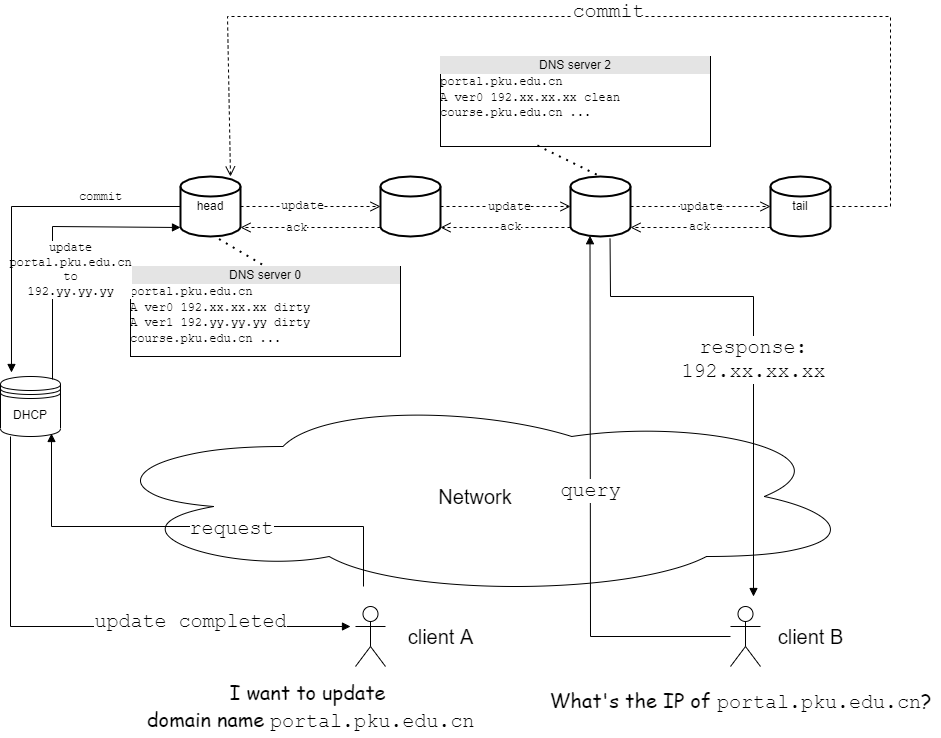

The diagram above was exported from draw.io. Its source (the exported page's mxGraphModel, read from the mxfile embedded in the PNG):
<mxGraphModel dx="1024" dy="699" grid="1" gridSize="10" guides="1" tooltips="1" connect="1" arrows="1" fold="1" page="1" pageScale="1" pageWidth="1169" pageHeight="827" background="none" math="0" shadow="0">
  <root>
    <mxCell id="0" />
    <mxCell id="1" parent="0" />
    <mxCell id="BsmoOaTUb0wDzqbePO45-2" value="head" style="strokeWidth=2;html=1;shape=mxgraph.flowchart.database;whiteSpace=wrap;" parent="1" vertex="1">
      <mxGeometry x="270" y="230" width="60" height="60" as="geometry" />
    </mxCell>
    <mxCell id="BsmoOaTUb0wDzqbePO45-3" value="" style="strokeWidth=2;html=1;shape=mxgraph.flowchart.database;whiteSpace=wrap;" parent="1" vertex="1">
      <mxGeometry x="660" y="230" width="60" height="60" as="geometry" />
    </mxCell>
    <mxCell id="BsmoOaTUb0wDzqbePO45-4" value="" style="strokeWidth=2;html=1;shape=mxgraph.flowchart.database;whiteSpace=wrap;" parent="1" vertex="1">
      <mxGeometry x="470" y="230" width="60" height="60" as="geometry" />
    </mxCell>
    <mxCell id="BsmoOaTUb0wDzqbePO45-5" value="tail" style="strokeWidth=2;html=1;shape=mxgraph.flowchart.database;whiteSpace=wrap;" parent="1" vertex="1">
      <mxGeometry x="860" y="230" width="60" height="60" as="geometry" />
    </mxCell>
    <mxCell id="BsmoOaTUb0wDzqbePO45-6" value="&lt;font style=&quot;font-size: 20px&quot;&gt;Network&lt;/font&gt;" style="ellipse;shape=cloud;whiteSpace=wrap;html=1;" parent="1" vertex="1">
      <mxGeometry x="180" y="450" width="770" height="200" as="geometry" />
    </mxCell>
    <mxCell id="BsmoOaTUb0wDzqbePO45-7" value="" style="shape=umlActor;verticalLabelPosition=bottom;verticalAlign=top;html=1;" parent="1" vertex="1">
      <mxGeometry x="445" y="660" width="30" height="60" as="geometry" />
    </mxCell>
    <mxCell id="BsmoOaTUb0wDzqbePO45-8" value="" style="shape=umlActor;verticalLabelPosition=bottom;verticalAlign=top;html=1;" parent="1" vertex="1">
      <mxGeometry x="820" y="660" width="30" height="60" as="geometry" />
    </mxCell>
    <mxCell id="BsmoOaTUb0wDzqbePO45-9" value="DHCP" style="shape=datastore;whiteSpace=wrap;html=1;" parent="1" vertex="1">
      <mxGeometry x="90" y="430" width="60" height="60" as="geometry" />
    </mxCell>
    <mxCell id="BsmoOaTUb0wDzqbePO45-12" value="&lt;div style=&quot;text-align: center ; box-sizing: border-box ; width: 100% ; background: rgb(228 , 228 , 228) ; padding: 2px&quot;&gt;DNS server 0&lt;/div&gt;&lt;font face=&quot;Courier New&quot;&gt;portal.pku.edu.cn &lt;br&gt;A ver0 192.xx.xx.xx dirty&lt;br&gt;A ver1 192.yy.yy.yy dirty&lt;br&gt;course.pku.edu.cn ...&lt;br&gt;&lt;/font&gt;" style="verticalAlign=top;align=left;overflow=fill;html=1;" parent="1" vertex="1">
      <mxGeometry x="220" y="320" width="270" height="90" as="geometry" />
    </mxCell>
    <mxCell id="BsmoOaTUb0wDzqbePO45-13" value="" style="html=1;verticalAlign=bottom;endArrow=open;dashed=1;endSize=8;rounded=0;fontFamily=Courier New;exitX=1;exitY=0.5;exitDx=0;exitDy=0;exitPerimeter=0;entryX=0;entryY=0.5;entryDx=0;entryDy=0;entryPerimeter=0;" parent="1" source="BsmoOaTUb0wDzqbePO45-2" target="BsmoOaTUb0wDzqbePO45-4" edge="1">
      <mxGeometry relative="1" as="geometry">
        <mxPoint x="400" y="330" as="sourcePoint" />
        <mxPoint x="320" y="330" as="targetPoint" />
      </mxGeometry>
    </mxCell>
    <mxCell id="BsmoOaTUb0wDzqbePO45-20" value="update" style="edgeLabel;html=1;align=center;verticalAlign=middle;resizable=0;points=[];fontFamily=Courier New;" parent="BsmoOaTUb0wDzqbePO45-13" vertex="1" connectable="0">
      <mxGeometry x="-0.1233" y="1" relative="1" as="geometry">
        <mxPoint as="offset" />
      </mxGeometry>
    </mxCell>
    <mxCell id="BsmoOaTUb0wDzqbePO45-14" value="update" style="html=1;verticalAlign=bottom;endArrow=open;dashed=1;endSize=8;rounded=0;fontFamily=Courier New;exitX=1;exitY=0.5;exitDx=0;exitDy=0;exitPerimeter=0;entryX=0;entryY=0.5;entryDx=0;entryDy=0;entryPerimeter=0;" parent="1" source="BsmoOaTUb0wDzqbePO45-4" target="BsmoOaTUb0wDzqbePO45-3" edge="1">
      <mxGeometry x="0.0769" y="-10" relative="1" as="geometry">
        <mxPoint x="600" y="330" as="sourcePoint" />
        <mxPoint x="520" y="330" as="targetPoint" />
        <mxPoint as="offset" />
      </mxGeometry>
    </mxCell>
    <mxCell id="BsmoOaTUb0wDzqbePO45-15" value="update" style="html=1;verticalAlign=bottom;endArrow=open;dashed=1;endSize=8;rounded=0;fontFamily=Courier New;exitX=1;exitY=0.5;exitDx=0;exitDy=0;exitPerimeter=0;" parent="1" source="BsmoOaTUb0wDzqbePO45-3" target="BsmoOaTUb0wDzqbePO45-5" edge="1">
      <mxGeometry y="-10" relative="1" as="geometry">
        <mxPoint x="900" y="330" as="sourcePoint" />
        <mxPoint x="820" y="330" as="targetPoint" />
        <mxPoint as="offset" />
      </mxGeometry>
    </mxCell>
    <mxCell id="BsmoOaTUb0wDzqbePO45-16" value="" style="html=1;verticalAlign=bottom;endArrow=open;dashed=1;endSize=8;rounded=0;fontFamily=Courier New;exitX=0;exitY=0.85;exitDx=0;exitDy=0;exitPerimeter=0;entryX=1;entryY=0.85;entryDx=0;entryDy=0;entryPerimeter=0;" parent="1" source="BsmoOaTUb0wDzqbePO45-4" target="BsmoOaTUb0wDzqbePO45-2" edge="1">
      <mxGeometry relative="1" as="geometry">
        <mxPoint x="550" y="330" as="sourcePoint" />
        <mxPoint x="470" y="330" as="targetPoint" />
      </mxGeometry>
    </mxCell>
    <mxCell id="BsmoOaTUb0wDzqbePO45-21" value="ack" style="edgeLabel;html=1;align=center;verticalAlign=middle;resizable=0;points=[];fontFamily=Courier New;" parent="BsmoOaTUb0wDzqbePO45-16" vertex="1" connectable="0">
      <mxGeometry x="0.2049" relative="1" as="geometry">
        <mxPoint as="offset" />
      </mxGeometry>
    </mxCell>
    <mxCell id="BsmoOaTUb0wDzqbePO45-17" value="ack" style="html=1;verticalAlign=bottom;endArrow=open;dashed=1;endSize=8;rounded=0;fontFamily=Courier New;exitX=0;exitY=0.85;exitDx=0;exitDy=0;exitPerimeter=0;entryX=1;entryY=0.85;entryDx=0;entryDy=0;entryPerimeter=0;" parent="1" source="BsmoOaTUb0wDzqbePO45-3" target="BsmoOaTUb0wDzqbePO45-4" edge="1">
      <mxGeometry x="-0.0769" y="9" relative="1" as="geometry">
        <mxPoint x="750" y="330" as="sourcePoint" />
        <mxPoint x="670" y="330" as="targetPoint" />
        <mxPoint as="offset" />
      </mxGeometry>
    </mxCell>
    <mxCell id="BsmoOaTUb0wDzqbePO45-18" value="ack" style="html=1;verticalAlign=bottom;endArrow=open;dashed=1;endSize=8;rounded=0;fontFamily=Courier New;exitX=0;exitY=0.85;exitDx=0;exitDy=0;exitPerimeter=0;entryX=1;entryY=0.85;entryDx=0;entryDy=0;entryPerimeter=0;" parent="1" source="BsmoOaTUb0wDzqbePO45-5" target="BsmoOaTUb0wDzqbePO45-3" edge="1">
      <mxGeometry y="9" relative="1" as="geometry">
        <mxPoint x="950" y="330" as="sourcePoint" />
        <mxPoint x="870" y="330" as="targetPoint" />
        <mxPoint as="offset" />
      </mxGeometry>
    </mxCell>
    <mxCell id="BsmoOaTUb0wDzqbePO45-19" value="&lt;div style=&quot;text-align: center ; box-sizing: border-box ; width: 100% ; background: rgb(228 , 228 , 228) ; padding: 2px&quot;&gt;DNS server 2&lt;/div&gt;&lt;font face=&quot;Courier New&quot;&gt;portal.pku.edu.cn&lt;br&gt;A ver0 192.xx.xx.xx clean&lt;br&gt;course.pku.edu.cn ...&lt;br&gt;&lt;/font&gt;" style="verticalAlign=top;align=left;overflow=fill;html=1;" parent="1" vertex="1">
      <mxGeometry x="530" y="110" width="270" height="90" as="geometry" />
    </mxCell>
    <mxCell id="BsmoOaTUb0wDzqbePO45-22" value="update&lt;br&gt;portal.pku.edu.cn&lt;br&gt;to&lt;br&gt;192.yy.yy.yy" style="html=1;verticalAlign=bottom;endArrow=block;rounded=0;fontFamily=Courier New;exitX=0.85;exitY=0.05;exitDx=0;exitDy=0;exitPerimeter=0;entryX=0;entryY=0.85;entryDx=0;entryDy=0;entryPerimeter=0;" parent="1" edge="1" target="BsmoOaTUb0wDzqbePO45-2">
      <mxGeometry x="-0.4503" y="-18" width="80" relative="1" as="geometry">
        <mxPoint x="142" y="433" as="sourcePoint" />
        <mxPoint x="271" y="260" as="targetPoint" />
        <Array as="points">
          <mxPoint x="142" y="280" />
        </Array>
        <mxPoint as="offset" />
      </mxGeometry>
    </mxCell>
    <mxCell id="BsmoOaTUb0wDzqbePO45-23" value="" style="html=1;verticalAlign=bottom;endArrow=block;rounded=0;fontFamily=Courier New;fontSize=20;entryX=0.85;entryY=0.95;entryDx=0;entryDy=0;entryPerimeter=0;" parent="1" target="BsmoOaTUb0wDzqbePO45-9" edge="1">
      <mxGeometry x="0.1772" y="150" width="80" relative="1" as="geometry">
        <mxPoint x="453" y="640" as="sourcePoint" />
        <mxPoint x="530" y="540" as="targetPoint" />
        <Array as="points">
          <mxPoint x="453" y="580" />
          <mxPoint x="141" y="580" />
        </Array>
        <mxPoint as="offset" />
      </mxGeometry>
    </mxCell>
    <mxCell id="BsmoOaTUb0wDzqbePO45-32" value="request" style="edgeLabel;html=1;align=center;verticalAlign=middle;resizable=0;points=[];fontSize=20;fontFamily=Courier New;" parent="BsmoOaTUb0wDzqbePO45-23" vertex="1" connectable="0">
      <mxGeometry x="-0.0421" y="1" relative="1" as="geometry">
        <mxPoint x="30" as="offset" />
      </mxGeometry>
    </mxCell>
    <mxCell id="BsmoOaTUb0wDzqbePO45-24" value="&lt;font face=&quot;Comic Sans MS&quot;&gt;I want to update &lt;br&gt;domain name &lt;/font&gt;portal.pku.edu.cn" style="text;html=1;align=center;verticalAlign=middle;resizable=0;points=[];autosize=1;strokeColor=none;fillColor=none;fontSize=20;fontFamily=Courier New;" parent="1" vertex="1">
      <mxGeometry x="230" y="730" width="340" height="60" as="geometry" />
    </mxCell>
    <mxCell id="BsmoOaTUb0wDzqbePO45-26" value="client A" style="text;html=1;align=center;verticalAlign=middle;resizable=0;points=[];autosize=1;strokeColor=none;fillColor=none;fontSize=20;fontFamily=Helvetica;" parent="1" vertex="1">
      <mxGeometry x="490" y="675" width="80" height="30" as="geometry" />
    </mxCell>
    <mxCell id="BsmoOaTUb0wDzqbePO45-28" value="client B" style="text;html=1;align=center;verticalAlign=middle;resizable=0;points=[];autosize=1;strokeColor=none;fillColor=none;fontSize=20;fontFamily=Helvetica;" parent="1" vertex="1">
      <mxGeometry x="860" y="675" width="80" height="30" as="geometry" />
    </mxCell>
    <mxCell id="BsmoOaTUb0wDzqbePO45-29" value="&lt;font face=&quot;Comic Sans MS&quot;&gt;What's the IP of &lt;/font&gt;&lt;font face=&quot;Courier New&quot;&gt;portal.pku.edu.cn&lt;/font&gt;&lt;font face=&quot;Comic Sans MS&quot;&gt;?&lt;/font&gt;" style="text;html=1;align=center;verticalAlign=middle;resizable=0;points=[];autosize=1;strokeColor=none;fillColor=none;fontSize=20;fontFamily=Helvetica;" parent="1" vertex="1">
      <mxGeometry x="630" y="740" width="400" height="30" as="geometry" />
    </mxCell>
    <mxCell id="BsmoOaTUb0wDzqbePO45-30" value="query" style="html=1;verticalAlign=bottom;endArrow=block;rounded=0;fontFamily=Courier New;fontSize=20;entryX=0.325;entryY=0.987;entryDx=0;entryDy=0;entryPerimeter=0;" parent="1" source="BsmoOaTUb0wDzqbePO45-8" target="BsmoOaTUb0wDzqbePO45-3" edge="1">
      <mxGeometry width="80" relative="1" as="geometry">
        <mxPoint x="520" y="450" as="sourcePoint" />
        <mxPoint x="600" y="450" as="targetPoint" />
        <Array as="points">
          <mxPoint x="680" y="690" />
        </Array>
      </mxGeometry>
    </mxCell>
    <mxCell id="BsmoOaTUb0wDzqbePO45-31" value="response:&lt;br&gt;192.xx.xx.xx" style="html=1;verticalAlign=bottom;endArrow=block;rounded=0;fontFamily=Courier New;fontSize=20;exitX=0.659;exitY=1.036;exitDx=0;exitDy=0;exitPerimeter=0;" parent="1" source="BsmoOaTUb0wDzqbePO45-3" edge="1">
      <mxGeometry x="0.1614" width="80" relative="1" as="geometry">
        <mxPoint x="520" y="450" as="sourcePoint" />
        <mxPoint x="843" y="650" as="targetPoint" />
        <Array as="points">
          <mxPoint x="700" y="350" />
          <mxPoint x="843" y="350" />
        </Array>
        <mxPoint as="offset" />
      </mxGeometry>
    </mxCell>
    <mxCell id="BsmoOaTUb0wDzqbePO45-33" value="commit" style="html=1;verticalAlign=bottom;endArrow=open;dashed=1;endSize=8;rounded=0;fontFamily=Courier New;fontSize=20;exitX=1;exitY=0.5;exitDx=0;exitDy=0;exitPerimeter=0;" parent="1" source="BsmoOaTUb0wDzqbePO45-5" edge="1">
      <mxGeometry x="-0.008" y="10" relative="1" as="geometry">
        <mxPoint x="730" y="260" as="sourcePoint" />
        <mxPoint x="320" y="230" as="targetPoint" />
        <Array as="points">
          <mxPoint x="980" y="260" />
          <mxPoint x="980" y="70" />
          <mxPoint x="317" y="70" />
        </Array>
        <mxPoint as="offset" />
      </mxGeometry>
    </mxCell>
    <mxCell id="BsmoOaTUb0wDzqbePO45-34" value="update completed" style="html=1;verticalAlign=bottom;endArrow=block;rounded=0;fontFamily=Courier New;fontSize=20;" parent="1" edge="1">
      <mxGeometry x="0.3962" y="-10" width="80" relative="1" as="geometry">
        <mxPoint x="100" y="490" as="sourcePoint" />
        <mxPoint x="440" y="680" as="targetPoint" />
        <Array as="points">
          <mxPoint x="100" y="680" />
        </Array>
        <mxPoint x="1" as="offset" />
      </mxGeometry>
    </mxCell>
    <mxCell id="DIGdO9LH_g6u7IOBS4eH-3" value="" style="endArrow=none;dashed=1;html=1;dashPattern=1 3;strokeWidth=2;rounded=0;exitX=0.642;exitY=1.042;exitDx=0;exitDy=0;exitPerimeter=0;entryX=0.5;entryY=0;entryDx=0;entryDy=0;" edge="1" parent="1" source="BsmoOaTUb0wDzqbePO45-2" target="BsmoOaTUb0wDzqbePO45-12">
      <mxGeometry width="50" height="50" relative="1" as="geometry">
        <mxPoint x="480" y="360" as="sourcePoint" />
        <mxPoint x="530" y="310" as="targetPoint" />
      </mxGeometry>
    </mxCell>
    <mxCell id="DIGdO9LH_g6u7IOBS4eH-4" value="" style="endArrow=none;dashed=1;html=1;dashPattern=1 3;strokeWidth=2;rounded=0;entryX=0.5;entryY=0;entryDx=0;entryDy=0;entryPerimeter=0;exitX=0.359;exitY=0.989;exitDx=0;exitDy=0;exitPerimeter=0;" edge="1" parent="1" source="BsmoOaTUb0wDzqbePO45-19" target="BsmoOaTUb0wDzqbePO45-3">
      <mxGeometry width="50" height="50" relative="1" as="geometry">
        <mxPoint x="560" y="360" as="sourcePoint" />
        <mxPoint x="610" y="310" as="targetPoint" />
      </mxGeometry>
    </mxCell>
    <mxCell id="DIGdO9LH_g6u7IOBS4eH-6" value="&lt;font face=&quot;Courier New&quot;&gt;commit&lt;/font&gt;" style="html=1;verticalAlign=bottom;endArrow=block;rounded=0;exitX=0;exitY=0.5;exitDx=0;exitDy=0;exitPerimeter=0;entryX=0.183;entryY=-0.067;entryDx=0;entryDy=0;entryPerimeter=0;" edge="1" parent="1" source="BsmoOaTUb0wDzqbePO45-2" target="BsmoOaTUb0wDzqbePO45-9">
      <mxGeometry x="-0.5224" width="80" relative="1" as="geometry">
        <mxPoint x="370" y="340" as="sourcePoint" />
        <mxPoint x="450" y="340" as="targetPoint" />
        <Array as="points">
          <mxPoint x="101" y="260" />
        </Array>
        <mxPoint as="offset" />
      </mxGeometry>
    </mxCell>
  </root>
</mxGraphModel>